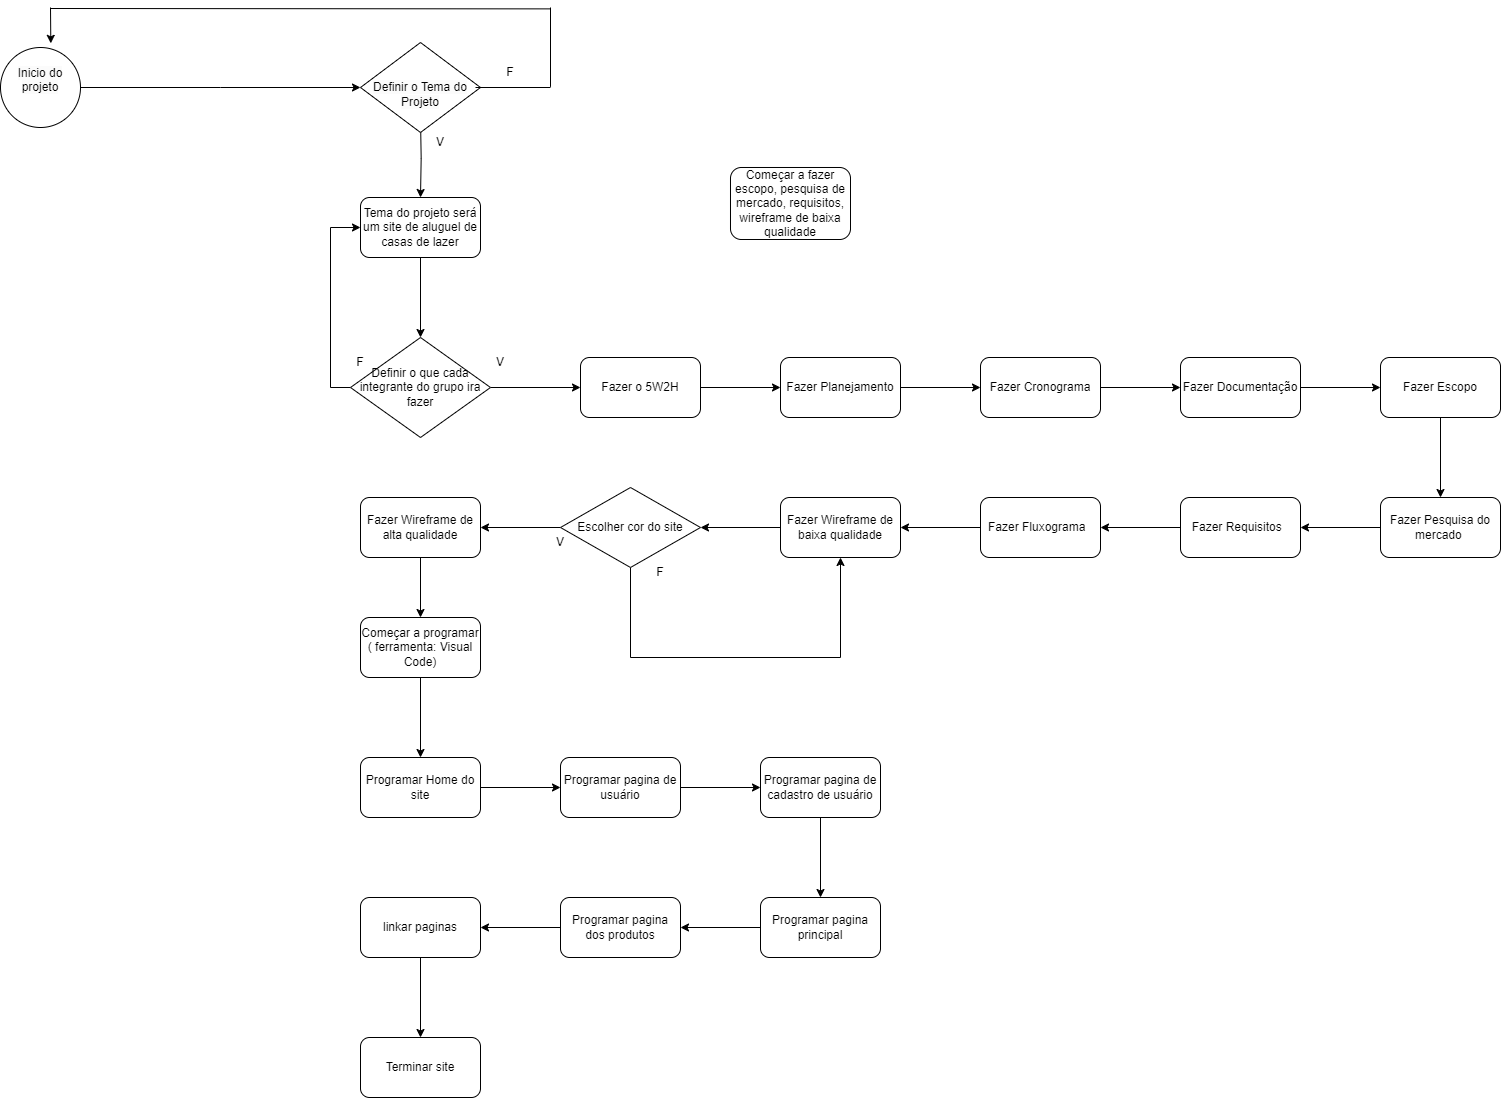

The diagram above was exported from draw.io. Its source (the exported page's mxGraphModel, read from the mxfile embedded in the PNG):
<mxGraphModel dx="2647" dy="1547" grid="1" gridSize="10" guides="1" tooltips="1" connect="1" arrows="1" fold="1" page="1" pageScale="1" pageWidth="827" pageHeight="1169" math="0" shadow="0">
  <root>
    <mxCell id="0" />
    <mxCell id="1" parent="0" />
    <mxCell id="dOh6ytAsd-5IyLmryI3P-8" value="" style="edgeStyle=orthogonalEdgeStyle;rounded=0;orthogonalLoop=1;jettySize=auto;html=1;" parent="1" target="dOh6ytAsd-5IyLmryI3P-7" edge="1">
      <mxGeometry relative="1" as="geometry">
        <mxPoint x="610" y="270" as="sourcePoint" />
      </mxGeometry>
    </mxCell>
    <mxCell id="sGoBxQXJMsrIWRXEANIk-1" style="edgeStyle=orthogonalEdgeStyle;rounded=0;orthogonalLoop=1;jettySize=auto;html=1;exitX=0.5;exitY=1;exitDx=0;exitDy=0;entryX=0.5;entryY=0;entryDx=0;entryDy=0;" parent="1" source="dOh6ytAsd-5IyLmryI3P-7" target="dOh6ytAsd-5IyLmryI3P-39" edge="1">
      <mxGeometry relative="1" as="geometry" />
    </mxCell>
    <mxCell id="dOh6ytAsd-5IyLmryI3P-7" value="&lt;font style=&quot;vertical-align: inherit;&quot;&gt;&lt;font style=&quot;vertical-align: inherit;&quot;&gt;&lt;font style=&quot;vertical-align: inherit;&quot;&gt;&lt;font style=&quot;vertical-align: inherit;&quot;&gt;Tema do projeto será um site de aluguel de casas de lazer&lt;/font&gt;&lt;/font&gt;&lt;br&gt;&lt;/font&gt;&lt;/font&gt;" style="rounded=1;whiteSpace=wrap;html=1;" parent="1" vertex="1">
      <mxGeometry x="550" y="350" width="120" height="60" as="geometry" />
    </mxCell>
    <mxCell id="dOh6ytAsd-5IyLmryI3P-17" value="" style="edgeStyle=orthogonalEdgeStyle;rounded=0;orthogonalLoop=1;jettySize=auto;html=1;exitX=1;exitY=0.5;exitDx=0;exitDy=0;" parent="1" source="dOh6ytAsd-5IyLmryI3P-31" edge="1">
      <mxGeometry relative="1" as="geometry">
        <mxPoint x="474" y="240" as="sourcePoint" />
        <mxPoint x="550" y="240" as="targetPoint" />
      </mxGeometry>
    </mxCell>
    <mxCell id="dOh6ytAsd-5IyLmryI3P-18" value="&lt;font style=&quot;vertical-align: inherit;&quot;&gt;&lt;font style=&quot;vertical-align: inherit;&quot;&gt;&lt;font style=&quot;vertical-align: inherit;&quot;&gt;&lt;font style=&quot;vertical-align: inherit;&quot;&gt;&lt;font style=&quot;vertical-align: inherit;&quot;&gt;&lt;font style=&quot;vertical-align: inherit;&quot;&gt;Começar a fazer escopo, pesquisa de mercado, requisitos, wireframe de baixa qualidade&lt;/font&gt;&lt;/font&gt;&lt;/font&gt;&lt;/font&gt;&lt;br&gt;&lt;/font&gt;&lt;/font&gt;" style="rounded=1;whiteSpace=wrap;html=1;perimeterSpacing=0;" parent="1" vertex="1">
      <mxGeometry x="920" y="320" width="120" height="72" as="geometry" />
    </mxCell>
    <mxCell id="dOh6ytAsd-5IyLmryI3P-30" value="" style="edgeStyle=orthogonalEdgeStyle;rounded=0;orthogonalLoop=1;jettySize=auto;html=1;exitX=0;exitY=0.5;exitDx=0;exitDy=0;" parent="1" source="jj6v3Mm92Z0B1Zor9tlv-15" target="dOh6ytAsd-5IyLmryI3P-29" edge="1">
      <mxGeometry relative="1" as="geometry">
        <mxPoint x="680" y="729.9999999999998" as="sourcePoint" />
        <Array as="points">
          <mxPoint x="610" y="680" />
        </Array>
      </mxGeometry>
    </mxCell>
    <mxCell id="jj6v3Mm92Z0B1Zor9tlv-26" value="" style="edgeStyle=orthogonalEdgeStyle;rounded=0;orthogonalLoop=1;jettySize=auto;html=1;" parent="1" source="dOh6ytAsd-5IyLmryI3P-29" target="jj6v3Mm92Z0B1Zor9tlv-25" edge="1">
      <mxGeometry relative="1" as="geometry" />
    </mxCell>
    <mxCell id="dOh6ytAsd-5IyLmryI3P-29" value="Começar a programar ( ferramenta: Visual Code)" style="whiteSpace=wrap;html=1;rounded=1;" parent="1" vertex="1">
      <mxGeometry x="550" y="770" width="120" height="60" as="geometry" />
    </mxCell>
    <mxCell id="dOh6ytAsd-5IyLmryI3P-31" value="&#10;&lt;span style=&quot;color: rgb(0, 0, 0); font-family: Helvetica; font-size: 12px; font-style: normal; font-variant-ligatures: normal; font-variant-caps: normal; font-weight: 400; letter-spacing: normal; orphans: 2; text-align: center; text-indent: 0px; text-transform: none; widows: 2; word-spacing: 0px; -webkit-text-stroke-width: 0px; background-color: rgb(251, 251, 251); text-decoration-thickness: initial; text-decoration-style: initial; text-decoration-color: initial; float: none; display: inline !important;&quot;&gt;Inicio do projeto&lt;/span&gt;&#10;&#10;" style="ellipse;whiteSpace=wrap;html=1;aspect=fixed;" parent="1" vertex="1">
      <mxGeometry x="190" y="200" width="80" height="80" as="geometry" />
    </mxCell>
    <mxCell id="dOh6ytAsd-5IyLmryI3P-33" value="&lt;font style=&quot;&quot;&gt;&lt;font style=&quot;font-size: 12px;&quot;&gt;&lt;br&gt;&lt;span style=&quot;color: rgb(0, 0, 0); font-family: Helvetica; font-style: normal; font-variant-ligatures: normal; font-variant-caps: normal; font-weight: 400; letter-spacing: normal; orphans: 2; text-align: center; text-indent: 0px; text-transform: none; widows: 2; word-spacing: 0px; -webkit-text-stroke-width: 0px; background-color: rgb(251, 251, 251); text-decoration-thickness: initial; text-decoration-style: initial; text-decoration-color: initial; float: none; display: inline !important;&quot;&gt;Definir o Tema do Projeto&lt;/span&gt;&lt;/font&gt;&lt;br&gt;&lt;/font&gt;" style="rhombus;whiteSpace=wrap;html=1;" parent="1" vertex="1">
      <mxGeometry x="550" y="195" width="120" height="90" as="geometry" />
    </mxCell>
    <mxCell id="dOh6ytAsd-5IyLmryI3P-35" value="" style="endArrow=none;html=1;rounded=0;" parent="1" edge="1">
      <mxGeometry width="50" height="50" relative="1" as="geometry">
        <mxPoint x="665" y="240" as="sourcePoint" />
        <mxPoint x="740" y="240" as="targetPoint" />
      </mxGeometry>
    </mxCell>
    <mxCell id="dOh6ytAsd-5IyLmryI3P-36" value="" style="endArrow=none;html=1;rounded=0;" parent="1" edge="1">
      <mxGeometry width="50" height="50" relative="1" as="geometry">
        <mxPoint x="740" y="239.38" as="sourcePoint" />
        <mxPoint x="740" y="160" as="targetPoint" />
      </mxGeometry>
    </mxCell>
    <mxCell id="dOh6ytAsd-5IyLmryI3P-37" value="" style="endArrow=none;html=1;rounded=0;" parent="1" edge="1">
      <mxGeometry width="50" height="50" relative="1" as="geometry">
        <mxPoint x="740" y="161.38" as="sourcePoint" />
        <mxPoint x="240" y="161" as="targetPoint" />
      </mxGeometry>
    </mxCell>
    <mxCell id="dOh6ytAsd-5IyLmryI3P-38" value="" style="endArrow=classic;html=1;rounded=0;entryX=0.629;entryY=-0.052;entryDx=0;entryDy=0;entryPerimeter=0;" parent="1" target="dOh6ytAsd-5IyLmryI3P-31" edge="1">
      <mxGeometry width="50" height="50" relative="1" as="geometry">
        <mxPoint x="240" y="160" as="sourcePoint" />
        <mxPoint x="294" y="110" as="targetPoint" />
      </mxGeometry>
    </mxCell>
    <mxCell id="sGoBxQXJMsrIWRXEANIk-3" value="" style="edgeStyle=orthogonalEdgeStyle;rounded=0;orthogonalLoop=1;jettySize=auto;html=1;" parent="1" source="dOh6ytAsd-5IyLmryI3P-39" target="sGoBxQXJMsrIWRXEANIk-2" edge="1">
      <mxGeometry relative="1" as="geometry" />
    </mxCell>
    <mxCell id="jj6v3Mm92Z0B1Zor9tlv-47" value="" style="edgeStyle=orthogonalEdgeStyle;rounded=0;orthogonalLoop=1;jettySize=auto;html=1;entryX=0;entryY=0.5;entryDx=0;entryDy=0;" parent="1" source="dOh6ytAsd-5IyLmryI3P-39" target="dOh6ytAsd-5IyLmryI3P-7" edge="1">
      <mxGeometry relative="1" as="geometry">
        <mxPoint x="430" y="360" as="targetPoint" />
        <Array as="points">
          <mxPoint x="520" y="540" />
          <mxPoint x="520" y="380" />
        </Array>
      </mxGeometry>
    </mxCell>
    <mxCell id="dOh6ytAsd-5IyLmryI3P-39" value="Definir o que cada integrante do grupo ira fazer" style="rhombus;whiteSpace=wrap;html=1;" parent="1" vertex="1">
      <mxGeometry x="540" y="490" width="140" height="100" as="geometry" />
    </mxCell>
    <mxCell id="jj6v3Mm92Z0B1Zor9tlv-2" value="" style="edgeStyle=orthogonalEdgeStyle;rounded=0;orthogonalLoop=1;jettySize=auto;html=1;" parent="1" source="sGoBxQXJMsrIWRXEANIk-2" target="jj6v3Mm92Z0B1Zor9tlv-1" edge="1">
      <mxGeometry relative="1" as="geometry" />
    </mxCell>
    <mxCell id="sGoBxQXJMsrIWRXEANIk-2" value="Fazer o 5W2H" style="rounded=1;whiteSpace=wrap;html=1;" parent="1" vertex="1">
      <mxGeometry x="770" y="510" width="120" height="60" as="geometry" />
    </mxCell>
    <mxCell id="jj6v3Mm92Z0B1Zor9tlv-4" value="" style="edgeStyle=orthogonalEdgeStyle;rounded=0;orthogonalLoop=1;jettySize=auto;html=1;" parent="1" source="jj6v3Mm92Z0B1Zor9tlv-1" target="jj6v3Mm92Z0B1Zor9tlv-3" edge="1">
      <mxGeometry relative="1" as="geometry" />
    </mxCell>
    <mxCell id="jj6v3Mm92Z0B1Zor9tlv-1" value="Fazer Planejamento" style="whiteSpace=wrap;html=1;rounded=1;" parent="1" vertex="1">
      <mxGeometry x="970" y="510" width="120" height="60" as="geometry" />
    </mxCell>
    <mxCell id="jj6v3Mm92Z0B1Zor9tlv-6" value="" style="edgeStyle=orthogonalEdgeStyle;rounded=0;orthogonalLoop=1;jettySize=auto;html=1;" parent="1" source="jj6v3Mm92Z0B1Zor9tlv-3" target="jj6v3Mm92Z0B1Zor9tlv-5" edge="1">
      <mxGeometry relative="1" as="geometry" />
    </mxCell>
    <mxCell id="jj6v3Mm92Z0B1Zor9tlv-3" value="Fazer Cronograma" style="whiteSpace=wrap;html=1;rounded=1;" parent="1" vertex="1">
      <mxGeometry x="1170" y="510" width="120" height="60" as="geometry" />
    </mxCell>
    <mxCell id="jj6v3Mm92Z0B1Zor9tlv-8" value="" style="edgeStyle=orthogonalEdgeStyle;rounded=0;orthogonalLoop=1;jettySize=auto;html=1;" parent="1" source="jj6v3Mm92Z0B1Zor9tlv-5" target="jj6v3Mm92Z0B1Zor9tlv-7" edge="1">
      <mxGeometry relative="1" as="geometry" />
    </mxCell>
    <mxCell id="jj6v3Mm92Z0B1Zor9tlv-5" value="Fazer Documentação" style="whiteSpace=wrap;html=1;rounded=1;" parent="1" vertex="1">
      <mxGeometry x="1370" y="510" width="120" height="60" as="geometry" />
    </mxCell>
    <mxCell id="jj6v3Mm92Z0B1Zor9tlv-10" value="" style="edgeStyle=orthogonalEdgeStyle;rounded=0;orthogonalLoop=1;jettySize=auto;html=1;" parent="1" source="jj6v3Mm92Z0B1Zor9tlv-7" target="jj6v3Mm92Z0B1Zor9tlv-9" edge="1">
      <mxGeometry relative="1" as="geometry" />
    </mxCell>
    <mxCell id="jj6v3Mm92Z0B1Zor9tlv-7" value="Fazer Escopo" style="whiteSpace=wrap;html=1;rounded=1;" parent="1" vertex="1">
      <mxGeometry x="1570" y="510" width="120" height="60" as="geometry" />
    </mxCell>
    <mxCell id="jj6v3Mm92Z0B1Zor9tlv-12" value="" style="edgeStyle=orthogonalEdgeStyle;rounded=0;orthogonalLoop=1;jettySize=auto;html=1;" parent="1" source="jj6v3Mm92Z0B1Zor9tlv-9" target="jj6v3Mm92Z0B1Zor9tlv-11" edge="1">
      <mxGeometry relative="1" as="geometry" />
    </mxCell>
    <mxCell id="jj6v3Mm92Z0B1Zor9tlv-9" value="Fazer Pesquisa do mercado&amp;nbsp;" style="whiteSpace=wrap;html=1;rounded=1;" parent="1" vertex="1">
      <mxGeometry x="1570" y="650" width="120" height="60" as="geometry" />
    </mxCell>
    <mxCell id="jj6v3Mm92Z0B1Zor9tlv-18" value="" style="edgeStyle=orthogonalEdgeStyle;rounded=0;orthogonalLoop=1;jettySize=auto;html=1;" parent="1" source="jj6v3Mm92Z0B1Zor9tlv-11" target="jj6v3Mm92Z0B1Zor9tlv-17" edge="1">
      <mxGeometry relative="1" as="geometry" />
    </mxCell>
    <mxCell id="jj6v3Mm92Z0B1Zor9tlv-11" value="Fazer Requisitos&amp;nbsp;&amp;nbsp;" style="whiteSpace=wrap;html=1;rounded=1;" parent="1" vertex="1">
      <mxGeometry x="1370" y="650" width="120" height="60" as="geometry" />
    </mxCell>
    <mxCell id="jj6v3Mm92Z0B1Zor9tlv-16" value="" style="edgeStyle=orthogonalEdgeStyle;rounded=0;orthogonalLoop=1;jettySize=auto;html=1;" parent="1" source="jj6v3Mm92Z0B1Zor9tlv-23" target="jj6v3Mm92Z0B1Zor9tlv-15" edge="1">
      <mxGeometry relative="1" as="geometry" />
    </mxCell>
    <mxCell id="jj6v3Mm92Z0B1Zor9tlv-13" value="Fazer Wireframe de baixa qualidade" style="whiteSpace=wrap;html=1;rounded=1;" parent="1" vertex="1">
      <mxGeometry x="970" y="650" width="120" height="60" as="geometry" />
    </mxCell>
    <mxCell id="jj6v3Mm92Z0B1Zor9tlv-15" value="Fazer Wireframe de alta qualidade" style="whiteSpace=wrap;html=1;rounded=1;" parent="1" vertex="1">
      <mxGeometry x="550" y="650" width="120" height="60" as="geometry" />
    </mxCell>
    <mxCell id="jj6v3Mm92Z0B1Zor9tlv-20" value="" style="edgeStyle=orthogonalEdgeStyle;rounded=0;orthogonalLoop=1;jettySize=auto;html=1;" parent="1" source="jj6v3Mm92Z0B1Zor9tlv-17" target="jj6v3Mm92Z0B1Zor9tlv-13" edge="1">
      <mxGeometry relative="1" as="geometry" />
    </mxCell>
    <mxCell id="jj6v3Mm92Z0B1Zor9tlv-17" value="Fazer Fluxograma&amp;nbsp;&amp;nbsp;" style="whiteSpace=wrap;html=1;rounded=1;" parent="1" vertex="1">
      <mxGeometry x="1170" y="650" width="120" height="60" as="geometry" />
    </mxCell>
    <mxCell id="jj6v3Mm92Z0B1Zor9tlv-24" value="" style="edgeStyle=orthogonalEdgeStyle;rounded=0;orthogonalLoop=1;jettySize=auto;html=1;" parent="1" source="jj6v3Mm92Z0B1Zor9tlv-13" target="jj6v3Mm92Z0B1Zor9tlv-23" edge="1">
      <mxGeometry relative="1" as="geometry">
        <mxPoint x="970" y="680" as="sourcePoint" />
        <mxPoint x="670" y="680" as="targetPoint" />
      </mxGeometry>
    </mxCell>
    <mxCell id="jj6v3Mm92Z0B1Zor9tlv-49" value="" style="edgeStyle=orthogonalEdgeStyle;rounded=0;orthogonalLoop=1;jettySize=auto;html=1;" parent="1" source="jj6v3Mm92Z0B1Zor9tlv-23" target="jj6v3Mm92Z0B1Zor9tlv-13" edge="1">
      <mxGeometry relative="1" as="geometry">
        <mxPoint x="1040" y="810" as="targetPoint" />
        <Array as="points">
          <mxPoint x="820" y="810" />
          <mxPoint x="1030" y="810" />
        </Array>
      </mxGeometry>
    </mxCell>
    <mxCell id="jj6v3Mm92Z0B1Zor9tlv-23" value="Escolher cor do site" style="rhombus;whiteSpace=wrap;html=1;" parent="1" vertex="1">
      <mxGeometry x="750" y="640" width="140" height="80" as="geometry" />
    </mxCell>
    <mxCell id="jj6v3Mm92Z0B1Zor9tlv-32" value="" style="edgeStyle=orthogonalEdgeStyle;rounded=0;orthogonalLoop=1;jettySize=auto;html=1;" parent="1" source="jj6v3Mm92Z0B1Zor9tlv-25" target="jj6v3Mm92Z0B1Zor9tlv-31" edge="1">
      <mxGeometry relative="1" as="geometry" />
    </mxCell>
    <mxCell id="jj6v3Mm92Z0B1Zor9tlv-25" value="Programar Home do site" style="whiteSpace=wrap;html=1;rounded=1;" parent="1" vertex="1">
      <mxGeometry x="550" y="910" width="120" height="60" as="geometry" />
    </mxCell>
    <mxCell id="jj6v3Mm92Z0B1Zor9tlv-35" value="" style="edgeStyle=orthogonalEdgeStyle;rounded=0;orthogonalLoop=1;jettySize=auto;html=1;" parent="1" source="jj6v3Mm92Z0B1Zor9tlv-31" target="jj6v3Mm92Z0B1Zor9tlv-34" edge="1">
      <mxGeometry relative="1" as="geometry" />
    </mxCell>
    <mxCell id="jj6v3Mm92Z0B1Zor9tlv-31" value="Programar pagina de usuário" style="whiteSpace=wrap;html=1;rounded=1;" parent="1" vertex="1">
      <mxGeometry x="750" y="910" width="120" height="60" as="geometry" />
    </mxCell>
    <mxCell id="jj6v3Mm92Z0B1Zor9tlv-37" value="" style="edgeStyle=orthogonalEdgeStyle;rounded=0;orthogonalLoop=1;jettySize=auto;html=1;" parent="1" source="jj6v3Mm92Z0B1Zor9tlv-34" target="jj6v3Mm92Z0B1Zor9tlv-36" edge="1">
      <mxGeometry relative="1" as="geometry" />
    </mxCell>
    <mxCell id="jj6v3Mm92Z0B1Zor9tlv-34" value="Programar pagina de cadastro de usuário" style="whiteSpace=wrap;html=1;rounded=1;" parent="1" vertex="1">
      <mxGeometry x="950" y="910" width="120" height="60" as="geometry" />
    </mxCell>
    <mxCell id="jj6v3Mm92Z0B1Zor9tlv-39" value="" style="edgeStyle=orthogonalEdgeStyle;rounded=0;orthogonalLoop=1;jettySize=auto;html=1;" parent="1" source="jj6v3Mm92Z0B1Zor9tlv-36" target="jj6v3Mm92Z0B1Zor9tlv-38" edge="1">
      <mxGeometry relative="1" as="geometry" />
    </mxCell>
    <mxCell id="jj6v3Mm92Z0B1Zor9tlv-36" value="Programar pagina principal" style="whiteSpace=wrap;html=1;rounded=1;" parent="1" vertex="1">
      <mxGeometry x="950" y="1050" width="120" height="60" as="geometry" />
    </mxCell>
    <mxCell id="jj6v3Mm92Z0B1Zor9tlv-43" value="" style="edgeStyle=orthogonalEdgeStyle;rounded=0;orthogonalLoop=1;jettySize=auto;html=1;" parent="1" source="jj6v3Mm92Z0B1Zor9tlv-38" target="jj6v3Mm92Z0B1Zor9tlv-42" edge="1">
      <mxGeometry relative="1" as="geometry" />
    </mxCell>
    <mxCell id="jj6v3Mm92Z0B1Zor9tlv-38" value="Programar pagina dos produtos&lt;br&gt;" style="whiteSpace=wrap;html=1;rounded=1;" parent="1" vertex="1">
      <mxGeometry x="750" y="1050" width="120" height="60" as="geometry" />
    </mxCell>
    <mxCell id="jj6v3Mm92Z0B1Zor9tlv-45" value="" style="edgeStyle=orthogonalEdgeStyle;rounded=0;orthogonalLoop=1;jettySize=auto;html=1;" parent="1" source="jj6v3Mm92Z0B1Zor9tlv-42" target="jj6v3Mm92Z0B1Zor9tlv-44" edge="1">
      <mxGeometry relative="1" as="geometry" />
    </mxCell>
    <mxCell id="jj6v3Mm92Z0B1Zor9tlv-42" value="linkar paginas" style="whiteSpace=wrap;html=1;rounded=1;" parent="1" vertex="1">
      <mxGeometry x="550" y="1050" width="120" height="60" as="geometry" />
    </mxCell>
    <mxCell id="jj6v3Mm92Z0B1Zor9tlv-44" value="Terminar site" style="whiteSpace=wrap;html=1;rounded=1;" parent="1" vertex="1">
      <mxGeometry x="550" y="1190" width="120" height="60" as="geometry" />
    </mxCell>
    <mxCell id="jj6v3Mm92Z0B1Zor9tlv-50" value="F" style="text;html=1;strokeColor=none;fillColor=none;align=center;verticalAlign=middle;whiteSpace=wrap;rounded=0;" parent="1" vertex="1">
      <mxGeometry x="820" y="710" width="60" height="30" as="geometry" />
    </mxCell>
    <mxCell id="jj6v3Mm92Z0B1Zor9tlv-51" value="V" style="text;html=1;strokeColor=none;fillColor=none;align=center;verticalAlign=middle;whiteSpace=wrap;rounded=0;" parent="1" vertex="1">
      <mxGeometry x="720" y="680" width="60" height="30" as="geometry" />
    </mxCell>
    <mxCell id="jj6v3Mm92Z0B1Zor9tlv-52" value="F" style="text;html=1;strokeColor=none;fillColor=none;align=center;verticalAlign=middle;whiteSpace=wrap;rounded=0;" parent="1" vertex="1">
      <mxGeometry x="520" y="500" width="60" height="30" as="geometry" />
    </mxCell>
    <mxCell id="jj6v3Mm92Z0B1Zor9tlv-53" value="V" style="text;html=1;strokeColor=none;fillColor=none;align=center;verticalAlign=middle;whiteSpace=wrap;rounded=0;" parent="1" vertex="1">
      <mxGeometry x="660" y="500" width="60" height="30" as="geometry" />
    </mxCell>
    <mxCell id="jj6v3Mm92Z0B1Zor9tlv-54" value="F" style="text;html=1;strokeColor=none;fillColor=none;align=center;verticalAlign=middle;whiteSpace=wrap;rounded=0;" parent="1" vertex="1">
      <mxGeometry x="670" y="210" width="60" height="30" as="geometry" />
    </mxCell>
    <mxCell id="jj6v3Mm92Z0B1Zor9tlv-55" value="V" style="text;html=1;strokeColor=none;fillColor=none;align=center;verticalAlign=middle;whiteSpace=wrap;rounded=0;" parent="1" vertex="1">
      <mxGeometry x="600" y="280" width="60" height="30" as="geometry" />
    </mxCell>
  </root>
</mxGraphModel>